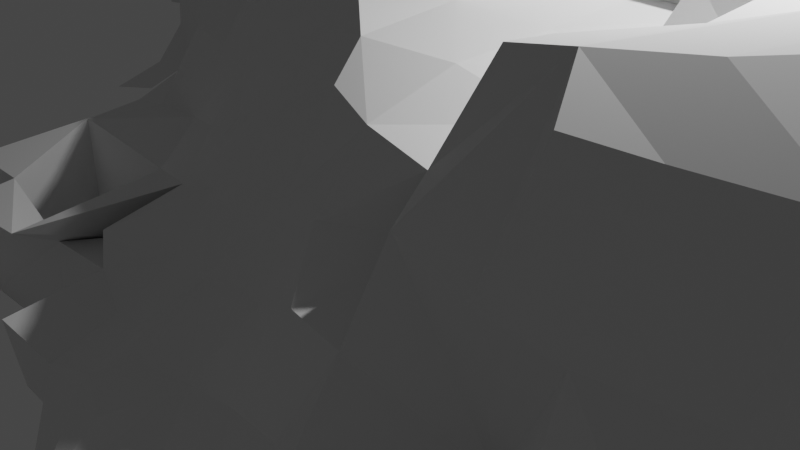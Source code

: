 # Source: sliced_small_OC_cleaned.blend  (saved by Blender 3.0.42; exported with 4.5.12 LTS)
import bpy
from mathutils import Matrix  # noqa: F401  (used for matrix-valued properties, if any)

bpy.ops.wm.read_factory_settings(use_empty=True)
scene = bpy.context.scene
scene.name = 'Scene'

# ---- collections
col_collection = bpy.data.collections.new('Collection'); scene.collection.children.link(col_collection)

# ---- world
world_world = bpy.data.worlds.new('World'); scene.world = world_world
world_world.use_nodes = True; world_world.node_tree.nodes.clear()
_N = world_world.node_tree.nodes; _L = world_world.node_tree.links
n0 = _N.new('ShaderNodeOutputWorld'); n0.name = 'World Output'; n0.location = (300, 300)
n1 = _N.new('ShaderNodeBackground'); n1.name = 'Background'; n1.location = (10, 300)
n1.inputs[0].default_value = (0.05088, 0.05088, 0.05088, 1.0)
_L.new(n1.outputs[0], n0.inputs[0])
n0.is_active_output = True
world_world.color = (0.05088, 0.05088, 0.05088)
world_world.use_sun_shadow = False
world_world.sun_shadow_jitter_overblur = 0.0

# ---- cameras
cam_camera = bpy.data.cameras.new('Camera')
cam_camera.clip_end = 100.0
cam_camera.ortho_scale = 7.314

# ---- lights
light_light = bpy.data.lights.new('Light', 'POINT')
light_light.transmission_factor = 0.0
light_light.energy = 1000.0
light_light.shadow_soft_size = 0.1
light_light.shadow_maximum_resolution = 0.006
light_light.use_absolute_resolution = True

# ---- meshes
me_sliced_small_oc_maxcleaned = bpy.data.meshes.new('sliced_small_OC_maxcleaned')
me_sliced_small_oc_maxcleaned.from_pydata([(0.8267, -0.04088, -1.747), (-0.193, -1.129, -1.794), (-0.2017, -0.0512, -1.7), (6.949, -5.36, -1.94), (6.726, -6.301, -1.888), (5.906, -6.408, -1.971), (4.77, -4.447, 0.57), (3.887, -5.272, -0.1378), (4.824, -5.449, 0.2306), (-4.255, -0.07943, 0.101), (-5.003, -1.106, -0.1667), (-4.495, -0.9835, 0.09102), (6.932, -2.165, -1.927), (7.962, -2.157, -1.945), (7.954, -3.244, -1.95), (-3.279, 5.321, -1.315), (-4.341, 5.311, -1.024), (-3.48, 6.383, -1.101), (5.032, 2.362, -0.6428), (4.317, 2.551, -0.3985), (4.823, 1.932, 0.05731), (4.881, -2.171, -1.897), (4.877, -3.234, -1.901), (3.868, -2.196, -1.877), (8.223, 0.22, 2.484), (7.931, -0.3621, 3.214), (8.681, -0.5416, 3.118), (-1.365, 1.011, 2.311), (-1.17, 2.082, 2.22), (-2.338, 2.107, 2.237), (5.777, 1.062, 0.1387), (4.876, 0.9488, 1.203), (5.726, 0.8562, 1.02), (8.976, -0.1329, 2.263), (6.945, 0.8119, 2.378), (7.866, 0.6573, 2.144), (6.761, -0.008525, 3.121), (3.942, 3.105, -0.5855), (2.873, 3.308, -0.5967), (2.863, 2.985, 0.03685), (4.744, -2.337, 3.332), (5.817, -3.126, 3.133), (5.803, -2.184, 3.581), (8.826, -3.199, -0.9715), (8.756, -3.211, 0.1125), (8.457, -3.743, -0.5884), (4.804, 2.014, -1.801), (4.836, 3.165, -1.822), (4.809, 3.082, -0.5975), (6.013, -0.2586, -0.7261), (5.153, -0.09539, 0.2139), (5.88, -0.01444, -0.1424), (-3.216, 2.062, -1.001), (-4.261, 2.03, -0.7342), (-4.284, 3.03, -0.9347), (4.477, 3.792, -0.9263), (-4.449, -0.9873, -1.184), (-5.376, -2.025, -0.9093), (-5.181, -1.135, -0.6597), (4.905, -1.085, -1.86), (3.86, -1.133, -1.876), (-2.239, -2.158, -1.946), (-3.267, -2.2, -2.055), (-3.291, -1.09, -1.923), (3.939, 2.257, 0.2371), (4.499, 1.603, 0.8355), (4.856, -2.941, 2.994), (-0.1129, 3.451, 1.389), (-1.24, 3.291, 2.394), (-0.1947, 3.023, 2.324), (3.655, 3.083, -0.2092), (-2.297, -3.154, -1.703), (-2.084, -2.243, -0.5689), (-4.312, -2.498, -1.63), (-4.181, -2.142, -0.2523), (-5.066, -2.154, -0.2243), (8.997, -1.252, -1.738), (7.972, -1.052, -1.864), (7.975, -0.1495, -1.759), (0.8104, 1.028, -1.709), (0.8519, 2.103, -1.697), (1.833, 1.021, -1.755), (-3.479, 0.1455, -1.272), (-2.807, 0.5053, -1.475), (-3.199, -0.1673, -1.579), (-5.29, 2.043, 2.041), (-4.311, 1.95, 2.158), (-5.294, 3.109, 2.227), (4.196, -3.204, 0.9745), (3.835, -2.158, 1.284), (4.623, -2.184, 0.9648), (4.728, -0.9898, 3.335), (5.875, 0.02852, 3.058), (4.965, -0.331, 3.088), (-6.16, -2.21, -0.9345), (-5.199, -2.351, -1.776), (-5.911, -2.947, -1.732), (5.202, 1.095, 0.4491), (5.674, -1.156, 3.582), (-4.083, -1.281, -1.713), (8.016, -2.315, 4.041), (8.248, -3.281, 4.031), (9.089, -2.284, 4.083), (3.754, -6.462, -1.769), (2.799, -6.156, -1.697), (2.85, -5.414, -1.824), (7.049, -0.02427, -0.6151), (6.877, -0.182, -0.323), (5.978, -5.331, 1.176), (5.928, -4.356, 1.393), (4.971, -4.194, 1.177), (-7.381, 1.042, -0.7298), (-6.871, 1.5, -0.3108), (-7.252, 1.974, -0.5305), (6.682, -6.204, 0.2976), (6.782, -6.401, -0.9178), (7.272, -5.631, -0.8997), (6.901, -1.272, 3.718), (6.869, -2.131, 3.824), (9.064, -2.054, -1.851), (9.073, -1.131, -1.28), (9.337, -2.158, -0.986), (-1.239, 4.164, -0.8377), (-1.223, 4.33, 0.1583), (-0.202, 3.945, 0.1731), (4.873, -6.413, -1.951), (5.857, -7.423, -1.936), (1.847, 3.219, 0.1686), (1.761, 2.832, 1.134), (-2.305, 3.105, -1.498), (-2.169, 4.081, -0.9503), (-1.986, 3.324, -1.233), (-3.416, -4.068, -1.714), (-3.557, -3.402, -2.577), (-3.252, -3.225, -1.818), (-1.219, -1.108, -1.875), (-1.232, -0.07242, -1.657), (8.058, -1.269, 3.753), (6.973, -1.139, -1.936), (7.981, -1.725, 3.928), (3.855, 2.067, -1.831), (5.888, -3.208, -1.931), (4.821, -7.476, -1.835), (-7.952, 2.544, 1.311), (-7.382, 2.299, 1.222), (-7.895, 2.558, 1.848), (9.147, -1.096, 3.5), (-0.3281, -3.383, -0.4738), (0.3894, -3.688, -0.3955), (0.8879, -3.124, -0.09291), (5.829, 0.8575, 2.173), (5.493, 0.3175, 2.735), (1.821, 4.159, -1.7), (2.808, 4.146, -1.837), (1.79, 3.105, -1.709), (6.865, -3.237, 3.683), (4.751, -2.189, 0.1024), (4.926, -3.122, 0.1987), (3.531, 0.2942, 2.95), (2.961, 0.2094, 2.968), (3.898, 0.01137, 2.013), (0.8243, -2.166, -1.807), (1.845, -1.142, -1.849), (1.76, -2.174, -1.822), (-4.362, -4.056, -2.589), (-3.636, -3.871, -2.574), (-4.147, -3.496, -2.586), (3.614, 1.064, 2.118), (4.665, 0.7704, 2.012), (9.832, -1.299, 2.372), (9.533, -0.5769, 2.066), (-1.221, 4.88, -0.8465), (-1.712, 4.718, -0.3517), (-4.238, -4.179, -1.83), (8.427, -3.71, 0.3094), (8.017, -4.262, 1.315), (8.021, -4.364, 0.1081), (-1.101, -0.8765, 1.103), (-0.2684, -1.291, 1.334), (-0.06259, -0.8712, 2.16), (-4.394, 6.353, 0.8984), (-5.321, 5.955, 1.225), (-4.268, 5.15, 1.21), (-0.2228, 2.016, -1.597), (6.964, -3.24, -1.947), (7.913, -4.213, -1.912), (-5.258, 1.205, 1.314), (-5.508, 1.55, 1.777), (2.813, 3.166, -1.842), (3.828, 3.978, -1.791), (-5.302, 3.136, -0.6493), (-5.631, 3.448, -0.3502), (-5.6, 4.325, -0.1455), (0.9329, 3.484, 0.3244), (0.8336, 3.147, 1.281), (3.786, -2.225, 3.142), (2.993, -1.943, 2.931), (2.572, -2.161, 2.004), (-1.327, 2.873, -1.52), (-1.187, 2.094, -1.559), (-2.087, 2.26, -1.495), (2.854, 1.017, -1.797), (1.823, 2.069, -1.799), (4.71, 0.1217, 2.039), (-3.36, 0.9846, -1.137), (-2.275, 2.003, -1.195), (-2.137, 0.8863, -1.328), (-6.376, 1.833, 1.32), (-6.042, 1.529, -0.1176), (5.888, 0.9975, -1.883), (4.859, 0.9828, -1.98), (6.032, 1.973, -1.786), (6.0, 1.949, -0.9028), (5.757, 1.687, -0.1418), (-0.05577, 3.161, 0.04396), (4.257, -0.3725, 0.3265), (4.928, -1.134, 0.1409), (-6.434, 1.054, -0.5174), (8.767, -0.1776, -1.749), (-0.6149, -1.587, 0.5992), (-0.2185, -2.201, 0.06398), (6.882, -5.382, 1.312), (7.525, -5.037, 1.169), (7.528, -4.944, 2.257), (4.875, -8.397, -0.9785), (4.932, -7.723, -0.6104), (4.045, -8.176, -0.6409), (4.195, -0.01941, 1.664), (1.092, -5.3, -1.693), (1.262, -5.954, -1.545), (1.041, -6.203, -1.005), (-4.165, 6.249, -0.9535), (-5.157, 5.201, -0.6885), (-4.938, 5.874, -0.4269), (5.549, -8.224, -0.8589), (5.574, -8.264, -1.873), (-5.273, -3.2, -2.032), (-2.247, -1.092, -1.966), (3.815, 3.92, -0.7587), (4.235, 3.781, -0.3323), (-1.282, -2.173, -1.856), (5.91, -5.363, -1.954), (-3.028, -1.305, -0.8818), (-3.069, -2.733, -0.3512), (-3.347, -2.101, -0.771), (-3.464, 4.132, -1.354), (-2.375, 4.855, -0.7854), (6.194, 1.184, -0.6378), (-4.307, 6.449, 0.1559), (0.933, 3.057, -1.541), (0.5527, 2.433, -1.214), (0.788, -3.183, -1.812), (0.8104, -4.335, -1.783), (-0.05766, -3.969, -1.687), (-0.1932, 1.003, -1.643), (-0.1371, -3.213, -1.809), (6.992, -0.02214, -1.899), (3.854, -5.344, -1.921), (4.854, -5.329, -1.932), (-1.45, -2.474, -0.7152), (2.873, -2.177, -1.856), (5.908, -6.321, 0.1198), (-4.287, 4.188, -1.085), (5.831, -7.449, -0.6608), (5.421, -6.828, -0.4237), (5.328, -6.815, -0.4203), (0.8534, 4.127, -1.012), (0.6408, 3.77, -0.07618), (-8.259, 3.055, 1.22), (-8.154, 3.127, 0.4406), (-7.915, 2.439, 0.2263), (-4.93, -3.872, -2.159), (5.111, -8.419, -1.686), (-2.371, 4.852, 0.08504), (6.46, -6.98, -1.798), (3.904, 0.9957, -1.825), (2.853, -0.0558, -1.816), (2.865, 1.095, 2.465), (2.745, 1.722, 2.125), (1.804, 1.991, 2.339), (2.924, -3.258, 1.234), (2.983, -2.881, 1.96), (1.81, -4.325, -1.902), (-0.1872, 1.351, 4.133), (-1.204, 1.039, 3.259), (-0.3446, 0.8657, 3.428), (8.759, -3.149, -1.884), (-0.6242, -2.66, -0.3944), (8.315, 0.3981, 0.7882), (7.935, -0.1815, 0.08167), (8.042, 0.7923, 1.226), (-5.159, 4.208, -0.7263), (1.82, -5.265, -1.786), (6.958, -4.286, -1.948), (5.995, -7.261, -0.1161), (4.861, -7.45, -0.2124), (8.491, -3.796, -1.819), (9.696, -0.4496, 1.147), (1.833, -0.04478, -1.787), (2.91, -4.35, -1.809), (9.669, -0.2337, -0.09974), (8.922, -0.08388, -0.05889), (3.953, -7.338, -1.742), (-5.332, 2.069, -0.2797), (-5.299, 2.042, -0.5548), (5.301, 0.6209, -0.4351), (1.823, 1.138, 2.432), (1.867, 1.069, 3.343), (-3.754, 5.796, 0.7023), (-3.293, 4.946, 1.139), (-3.115, 5.319, 0.214), (5.018, -0.02351, 1.372), (-1.418, -0.4235, 1.534), (-1.198, -0.04813, 2.317), (5.905, -4.29, -1.941), (4.909, -4.294, -1.914), (-0.006073, -3.056, -0.3247), (7.615, -5.081, -1.854), (-4.28, -2.813, -0.5792), (4.743, -0.09799, -1.762), (0.6077, -4.435, -0.7239), (1.085, -4.08, -0.3439), (0.7574, 1.984, 3.312), (0.9068, 1.244, 3.487), (-1.053, 0.9742, -1.555), (-1.513, 1.756, -1.232), (4.043, -2.155, 0.08315), (3.956, -1.226, 1.528), (1.936, -6.148, -1.691), (-2.857, 3.391, -1.484), (-3.33, 3.067, -1.315), (8.478, -3.775, -1.314), (-0.1569, 0.1995, 3.017), (0.85, -0.2845, 3.033), (6.981, 0.8636, -1.739), (5.909, -2.173, -1.92), (6.919, 1.867, 0.09728), (6.759, 2.243, -1.063), (-0.2521, -0.2949, 2.638), (0.8301, -0.111, 2.435), (-1.48, 1.165, -1.105), (-2.421, -1.414, -0.5764), (-2.246, -1.104, -0.006284), (-4.266, 0.8606, 1.393), (-3.243, 0.2362, 1.041), (-3.486, 0.7351, 1.478), (-5.439, 5.204, -0.0009633), (9.777, -1.307, 3.313), (9.53, -1.646, 4.017), (5.896, -1.117, -1.921), (5.993, -0.03616, -1.883), (-2.365, -2.045, -0.2867), (-1.319, -1.329, 0.3128), (3.096, 2.466, 0.5289), (2.878, 2.141, 1.287), (-5.256, 5.312, 1.37), (4.975, -6.372, -0.09543), (-1.304, 2.028, 4.192), (-0.8136, 1.465, 4.159), (-0.256, 1.85, 4.063), (4.132, -2.832, 2.919), (8.993, 0.1242, 1.242), (3.094, -3.768, 0.8329), (4.064, -3.913, 0.9194), (4.774, -0.02708, -0.9137), (-0.1781, -2.191, -1.858), (3.856, -4.35, -1.9), (-3.275, 4.183, 2.059), (-3.821, 4.687, 1.772), (-4.258, 4.253, 2.13), (3.896, -3.217, -1.872), (3.868, 3.11, -1.834), (-1.167, -3.199, -1.721), (-2.318, -0.2694, -1.601), (3.939, -3.209, 1.996), (-7.398, 2.492, 1.848), (-7.361, 3.099, 1.971), (-8.317, 3.074, 1.893), (7.513, -4.895, 3.069), (7.925, -4.311, 2.37), (7.687, 0.8439, -1.094), (6.904, 0.9941, -0.9987), (1.871, -3.215, -1.864), (-5.274, 1.005, -0.5807), (9.745, -0.4097, -1.033), (10.01, -1.174, 0.09146), (9.951, -1.029, -0.98), (2.815, -3.225, -1.852), (4.567, 3.821, -1.762), (2.914, -5.682, -0.8359), (3.611, -6.483, -0.7265), (3.748, -5.569, -0.4841), (-0.1895, 3.042, -0.8911), (-1.251, 3.295, -0.9535), (7.855, -0.1317, -0.9451), (9.057, -0.1603, -0.954), (3.037, -6.57, -0.812), (2.923, -6.185, -0.305), (-6.957, 2.949, -0.4565), (-0.6248, 2.635, -1.497), (-4.462, 0.726, 0.3629), (-1.134, -2.033, -0.2157), (9.462, -0.6409, 2.645), (0.9232, 4.317, -1.593), (2.843, -1.12, -1.864), (3.944, -0.02147, -1.782), (4.859, -1.044, 1.198), (2.126, 3.881, -0.8993), (0.7091, 3.141, -1.237), (2.852, 2.058, -1.85), (8.364, -3.617, 2.439), (8.322, -3.57, 3.426), (-1.311, 2.148, 3.472), (-7.167, 5.025, 1.103), (-7.125, 6.021, 0.8198), (-7.333, 6.025, 0.5913), (9.594, -1.802, 1.166), (9.902, -1.293, 1.209), (0.769, -5.364, -0.8798), (1.487, -5.677, -0.4259), (1.906, -5.302, -0.3469), (-1.224, 0.3201, 2.989), (-0.1507, -4.058, -0.9455), (-1.296, -3.299, -0.8717), (0.8308, -1.137, -1.803), (-7.58, 4.21, 1.125), (-7.406, 4.164, 2.163), (-7.384, 4.929, 2.192), (3.772, 1.802, 1.084), (3.481, 1.555, 1.863), (0.8292, -2.027, 1.175), (0.09562, -1.781, 0.9586), (7.71, 0.9771, 0.09446), (-5.006, 0.03894, -0.05622), (6.842, -4.285, 3.148), (7.923, -4.22, 3.311), (-4.206, -2.802, -0.3509), (6.304, -5.001, 1.801), (1.706, -2.451, 1.426), (0.6646, -2.403, 0.3831), (8.401, -3.66, 1.319), (9.614, -1.861, 0.08323), (4.148, -7.429, -0.3262), (4.108, -8.235, -0.2943), (4.744, -8.27, -0.09791), (6.911, -5.273, 2.04), (-7.412, 3.139, 0.06311), (-7.188, 4.161, 0.2986), (-6.187, 4.15, 0.0224), (6.706, 1.656, 1.026), (5.216, -4.983, 0.8305), (2.457, 2.658, 0.8152), (-3.218, 3.085, 2.258), (-4.293, 3.11, 2.211), (-3.475, 6.344, 0.06177), (-1.255, 2.907, 3.421), (-2.111, 1.952, 3.45), (3.782, -7.49, -0.9234), (1.294, -5.009, -0.3758), (4.017, -6.397, -0.3272), (2.823, -1.156, 2.128), (-3.029, 4.203, -1.493), (-2.627, 3.877, -1.495), (-2.135, -3.351, -0.7366), (-0.007849, 2.428, -1.118), (-7.385, 5.264, 0.4699), (1.795, -6.505, -0.8816), (-1.681, 0.2746, -1.408), (-6.012, -2.842, -1.058), (-6.196, 3.074, -0.5499), (-6.51, 3.398, -0.1658), (0.4421, 1.635, 4.054), (7.026, -5.664, 0.3309), (4.019, 1.115, 1.573), (2.131, -6.027, -0.3608), (7.655, 2.183, -0.9527), (7.549, 1.628, -0.2326), (-0.1567, 4.288, -0.9294), (-3.791, -0.5769, -1.464), (-4.274, -0.0769, -0.9478), (9.527, -1.708, 3.374), (-4.261, 1.098, -0.6972), (-1.541, 3.759, 1.918), (-2.237, 3.893, 2.048), (7.06, 1.361, 1.516), (2.863, -5.326, -0.2693), (2.844, -4.345, 0.2309), (-3.959, 0.3417, 1.081), (-5.102, 5.961, 0.2046), (-5.293, 4.165, 2.212), (8.115, -4.313, -0.9489), (-5.754, 5.8, 1.821), (-5.338, 5.149, 2.029), (-3.204, 2.001, 2.362), (-2.162, 1.087, 2.303), (6.442, -6.954, -1.132), (1.351, -2.697, 0.6901), (-1.245, 4.008, 1.246), (1.434, 1.696, 3.122), (3.925, -1.185, 3.094), (3.716, -0.9911, 1.993), (7.82, -1.096, -0.6255), (6.782, -5.981, 0.9539), (6.266, -6.026, 0.8353), (2.748, 0.9042, 3.054), (9.236, -2.249, 2.431), (9.559, -1.751, 2.323), (9.191, -2.231, 3.42), (-7.337, 2.214, 0.03912), (-1.944, 4.602, 0.3268), (-1.807, -0.6341, 0.76), (-2.238, -0.1546, 1.23), (6.8, 2.368, -1.683), (3.796, -4.395, 0.4038), (-4.867, -3.965, -2.568), (8.67, -3.046, 3.437), (8.723, -3.059, 2.374), (6.062, -4.374, 1.895), (-4.241, 1.249, 1.972), (-5.009, 1.436, 1.861), (-2.585, 4.772, 0.903), (-2.219, 4.373, 1.313), (1.76, -1.973, 2.046), (5.78, -5.717, 0.5299), (-0.3053, 2.74, 3.185), (-5.052, -0.127, -0.5358), (-5.478, -3.069, -0.6757), (-6.41, 5.456, 1.268), (9.628, -1.81, -1.144), (4.066, -1.155, 0.1224), (7.611, -5.101, -0.9302), (-2.195, 3.087, 2.446), (-2.107, 2.942, 3.298), (-0.09029, 2.308, 3.651), (-6.046, 5.183, 0.3221), (5.505, -8.169, -0.118), (1.783, -3.327, 0.2527), (-7.698, 3.355, 1.269), (7.585, -5.047, 0.133), (2.742, -0.1632, 2.281), (4.718, -0.9132, -0.4204), (9.315, -2.329, 0.162), (-2.162, 0.2579, 1.994), (-3.05, -0.8833, -0.1541), (-3.281, 1.105, 2.076), (-2.812, 0.4497, 1.857), (-3.095, 4.558, 1.589), (0.6474, 2.757, 2.116), (-3.278, -0.2316, 0.2472), (2.711, -3.621, 0.6006), (2.007, -2.922, 1.005), (1.857, -1.166, 2.346), (-6.332, 3.079, 2.14), (-6.295, 4.149, 2.204), (-6.216, 2.238, 1.949), (-2.535, -0.4499, 0.3815), (-6.28, 5.237, 2.063), (0.3676, 2.613, 2.971), (-0.8653, 3.59, 1.675), (1.933, -4.263, -0.1326), (-4.535, 4.755, 1.899), (8.671, -2.982, 4.076), (8.737, -3.14, 1.237), (9.273, -2.304, 1.171), (3.493, 0.7231, 2.975), (0.5856, -1.57, 1.705), (1.894, -0.1101, 2.401), (0.9268, 1.185, 2.411), (0.9404, 2.151, 2.509), (0.8629, -1.232, 2.352), (-5.88, 1.491, 1.197), (3.063, -1.548, 2.916), (6.295, 1.609, 0.9697), (-0.4207, 3.742, 0.9806), (4.775, -3.429, 2.085), (6.337, -3.763, 2.935), (0.7636, 1.077, 4.084), (7.341, -5.012, 2.992), (2.006, 2.397, 1.542), (6.526, -4.633, 2.265), (-5.848, 5.793, 1.694), (-5.945, 5.808, 1.961), (2.969, -2.147, 1.561), (1.104, -1.724, 2.117), (-0.742, -0.6147, 1.83), (5.687, -3.578, 2.311), (0.2178, 1.634, 2.64), (0.2776, 1.506, 2.749)], [], [(0, 1, 2), (3, 4, 5), (6, 7, 8), (9, 10, 11), (12, 13, 14), (15, 16, 17), (18, 19, 20), (21, 22, 23), (24, 25, 26), (27, 28, 29), (30, 31, 32), (33, 24, 26), (34, 24, 35), (25, 24, 36), (37, 38, 39), (40, 41, 42), (43, 44, 45), (46, 47, 48), (49, 50, 51), (52, 53, 54), (48, 55, 37), (56, 57, 58), (59, 21, 60), (24, 34, 36), (61, 62, 63), (20, 64, 65), (66, 41, 40), (67, 68, 69), (70, 39, 64), (61, 71, 72), (73, 74, 75), (76, 77, 78), (79, 80, 81), (82, 83, 84), (85, 86, 87), (88, 89, 90), (91, 92, 93), (94, 95, 96), (97, 20, 31), (91, 40, 98), (98, 40, 42), (62, 73, 99), (100, 101, 102), (103, 104, 105), (106, 49, 107), (108, 109, 110), (91, 98, 92), (111, 112, 113), (114, 115, 116), (117, 98, 42), (118, 117, 42), (119, 120, 121), (92, 98, 36), (122, 123, 124), (125, 5, 126), (39, 127, 128), (98, 117, 36), (129, 130, 131), (132, 133, 134), (2, 135, 136), (36, 117, 137), (138, 77, 12), (25, 36, 137), (118, 100, 139), (46, 140, 47), (26, 25, 137), (21, 141, 22), (125, 126, 142), (143, 144, 145), (146, 26, 137), (147, 148, 149), (92, 150, 151), (117, 118, 139), (137, 117, 139), (95, 94, 57), (152, 153, 154), (100, 155, 101), (156, 157, 88), (146, 137, 139), (158, 159, 160), (161, 162, 163), (164, 133, 165), (56, 11, 73), (166, 133, 164), (167, 160, 168), (166, 73, 133), (33, 169, 170), (171, 172, 123), (132, 164, 165), (18, 48, 37), (132, 173, 164), (174, 175, 176), (177, 178, 179), (180, 181, 182), (183, 80, 79), (184, 14, 185), (132, 165, 133), (186, 85, 187), (0, 79, 81), (166, 164, 73), (188, 153, 189), (190, 191, 192), (127, 193, 194), (195, 196, 197), (134, 133, 73), (198, 199, 200), (201, 81, 202), (150, 203, 151), (204, 205, 206), (207, 144, 208), (209, 210, 211), (212, 20, 213), (214, 124, 67), (63, 62, 99), (215, 216, 50), (217, 113, 208), (218, 76, 78), (178, 219, 220), (221, 222, 223), (224, 225, 226), (227, 167, 160), (228, 229, 230), (231, 232, 233), (234, 235, 126), (173, 134, 73), (73, 236, 95), (237, 61, 63), (55, 238, 239), (237, 240, 61), (241, 3, 5), (242, 243, 244), (245, 15, 246), (212, 247, 211), (231, 233, 248), (249, 80, 250), (237, 135, 240), (251, 252, 253), (254, 2, 136), (251, 253, 255), (78, 77, 256), (103, 257, 258), (61, 72, 259), (23, 260, 60), (114, 261, 115), (173, 132, 134), (15, 245, 262), (263, 264, 265), (266, 267, 193), (205, 131, 129), (125, 103, 258), (268, 269, 270), (173, 73, 236), (16, 231, 17), (173, 236, 271), (126, 235, 142), (235, 272, 142), (171, 246, 273), (4, 274, 126), (201, 275, 276), (277, 278, 279), (280, 281, 197), (5, 4, 126), (252, 282, 228), (283, 284, 285), (14, 286, 185), (259, 287, 220), (288, 289, 290), (232, 291, 192), (282, 292, 228), (184, 185, 293), (263, 294, 295), (286, 296, 185), (169, 297, 170), (298, 81, 201), (292, 299, 105), (103, 125, 142), (200, 131, 129), (300, 301, 297), (302, 103, 142), (303, 304, 208), (305, 30, 97), (306, 307, 277), (125, 241, 5), (241, 125, 258), (308, 309, 310), (16, 262, 232), (130, 245, 246), (215, 311, 227), (312, 177, 313), (314, 241, 258), (183, 79, 254), (315, 314, 258), (3, 241, 293), (316, 220, 147), (311, 31, 227), (241, 314, 293), (185, 317, 3), (73, 244, 318), (185, 3, 293), (210, 209, 319), (149, 320, 321), (307, 322, 323), (315, 141, 314), (199, 324, 325), (326, 327, 89), (228, 328, 229), (22, 141, 315), (314, 184, 293), (329, 330, 245), (141, 184, 314), (296, 43, 331), (285, 332, 333), (232, 262, 291), (184, 141, 12), (209, 247, 334), (141, 335, 12), (336, 337, 213), (332, 338, 339), (340, 324, 136), (111, 217, 112), (199, 183, 254), (184, 12, 14), (341, 72, 342), (129, 198, 200), (343, 344, 345), (233, 232, 346), (347, 146, 348), (119, 286, 14), (13, 119, 14), (88, 157, 326), (335, 138, 12), (138, 335, 349), (350, 256, 138), (350, 138, 349), (153, 188, 154), (351, 352, 342), (256, 209, 334), (353, 39, 354), (181, 355, 182), (356, 295, 294), (350, 209, 256), (357, 358, 359), (77, 13, 12), (256, 77, 138), (360, 66, 195), (33, 297, 361), (291, 54, 190), (362, 363, 88), (76, 119, 13), (77, 76, 13), (49, 247, 364), (365, 135, 1), (135, 365, 240), (366, 315, 258), (257, 366, 258), (304, 303, 190), (366, 22, 315), (301, 289, 288), (367, 368, 369), (22, 366, 370), (140, 188, 371), (22, 370, 23), (21, 335, 141), (335, 21, 349), (364, 97, 50), (21, 59, 349), (93, 203, 160), (365, 372, 240), (373, 63, 84), (66, 360, 374), (372, 365, 255), (292, 282, 299), (375, 376, 377), (366, 257, 105), (378, 223, 379), (380, 381, 337), (299, 366, 105), (382, 282, 251), (135, 237, 373), (304, 53, 383), (282, 252, 251), (257, 103, 105), (384, 385, 386), (282, 387, 299), (282, 382, 387), (244, 72, 341), (47, 388, 55), (389, 390, 391), (122, 392, 393), (394, 106, 381), (366, 299, 370), (218, 78, 395), (390, 396, 397), (299, 387, 370), (113, 398, 208), (183, 199, 399), (9, 343, 400), (89, 327, 90), (72, 401, 351), (222, 175, 223), (33, 402, 169), (370, 260, 23), (152, 403, 266), (387, 260, 370), (260, 404, 60), (60, 276, 405), (90, 327, 406), (60, 404, 276), (407, 154, 408), (409, 188, 140), (21, 23, 60), (39, 407, 127), (46, 210, 275), (46, 275, 140), (379, 410, 411), (357, 359, 412), (140, 371, 47), (245, 330, 262), (413, 414, 415), (326, 89, 88), (47, 371, 388), (371, 189, 388), (408, 193, 127), (416, 417, 169), (365, 161, 255), (161, 251, 255), (418, 419, 420), (382, 251, 163), (251, 161, 163), (27, 421, 284), (387, 382, 260), (61, 72, 62), (422, 423, 255), (260, 382, 163), (408, 249, 250), (104, 390, 396), (161, 365, 424), (287, 259, 147), (76, 77, 120), (425, 426, 427), (365, 1, 424), (162, 161, 424), (104, 103, 390), (79, 0, 2), (428, 354, 429), (404, 260, 163), (120, 395, 386), (162, 404, 163), (430, 431, 220), (404, 298, 276), (289, 432, 290), (76, 77, 218), (404, 162, 298), (409, 201, 202), (275, 409, 140), (188, 409, 154), (73, 244, 242), (193, 214, 67), (409, 275, 201), (208, 433, 400), (434, 378, 435), (154, 409, 202), (340, 205, 325), (73, 318, 436), (59, 60, 319), (60, 405, 319), (212, 381, 247), (59, 350, 349), (128, 127, 194), (350, 59, 319), (210, 46, 211), (109, 108, 437), (199, 198, 399), (371, 188, 189), (61, 240, 372), (438, 430, 439), (71, 61, 372), (237, 63, 373), (354, 278, 429), (135, 373, 136), (175, 440, 379), (292, 328, 228), (162, 424, 298), (441, 385, 416), (424, 0, 298), (298, 201, 276), (27, 284, 412), (205, 52, 131), (276, 275, 405), (320, 148, 147), (402, 146, 169), (80, 249, 202), (442, 443, 444), (1, 135, 2), (221, 445, 437), (446, 447, 448), (256, 381, 106), (424, 1, 0), (74, 436, 243), (340, 206, 325), (120, 76, 395), (249, 152, 154), (226, 224, 444), (336, 213, 449), (81, 80, 202), (108, 450, 8), (0, 81, 298), (391, 390, 7), (39, 353, 64), (46, 212, 211), (408, 266, 193), (167, 428, 429), (324, 199, 254), (407, 266, 408), (451, 128, 354), (194, 67, 69), (452, 369, 453), (249, 154, 202), (254, 79, 2), (310, 17, 454), (455, 456, 412), (360, 195, 374), (324, 254, 136), (54, 304, 190), (457, 103, 302), (321, 458, 420), (275, 210, 405), (130, 171, 122), (148, 320, 149), (51, 50, 30), (418, 228, 230), (459, 356, 8), (209, 350, 319), (95, 236, 96), (196, 460, 197), (84, 63, 99), (206, 373, 84), (461, 462, 129), (461, 129, 329), (72, 259, 401), (72, 71, 463), (183, 392, 464), (218, 77, 78), (265, 264, 356), (4, 3, 115), (394, 395, 120), (425, 465, 447), (152, 249, 403), (405, 210, 319), (466, 418, 230), (373, 206, 467), (324, 340, 325), (468, 94, 96), (100, 146, 139), (469, 398, 470), (283, 471, 359), (221, 114, 472), (227, 31, 473), (466, 474, 420), (72, 463, 423), (46, 48, 18), (465, 413, 415), (252, 228, 320), (380, 475, 476), (73, 95, 57), (62, 72, 244), (423, 372, 255), (253, 422, 255), (393, 129, 131), (392, 122, 477), (475, 380, 337), (61, 259, 240), (73, 56, 99), (389, 397, 396), (478, 56, 479), (262, 54, 291), (56, 478, 99), (478, 84, 99), (84, 478, 479), (82, 84, 479), (152, 403, 407), (83, 82, 204), (480, 347, 348), (83, 206, 84), (206, 83, 204), (373, 467, 136), (467, 340, 136), (72, 423, 259), (457, 226, 443), (450, 110, 8), (204, 479, 481), (52, 330, 131), (205, 131, 200), (129, 131, 330), (70, 37, 39), (129, 330, 329), (205, 199, 325), (358, 283, 359), (129, 462, 130), (68, 482, 483), (199, 205, 200), (442, 457, 443), (383, 433, 208), (484, 449, 32), (205, 129, 200), (485, 7, 486), (183, 399, 392), (435, 379, 411), (344, 487, 9), (248, 488, 180), (399, 198, 392), (156, 88, 90), (392, 198, 393), (461, 329, 245), (462, 461, 130), (87, 369, 489), (204, 82, 479), (461, 245, 130), (49, 364, 50), (462, 245, 130), (20, 65, 31), (407, 249, 408), (317, 185, 490), (181, 491, 492), (461, 462, 245), (50, 216, 406), (198, 129, 393), (292, 466, 328), (390, 103, 457), (272, 225, 142), (272, 224, 225), (493, 494, 29), (218, 394, 395), (259, 423, 147), (115, 263, 495), (457, 142, 225), (248, 233, 488), (457, 302, 142), (328, 466, 230), (229, 328, 230), (228, 418, 320), (496, 438, 439), (253, 252, 422), (68, 497, 482), (152, 266, 407), (465, 415, 414), (422, 252, 320), (80, 464, 250), (80, 183, 464), (112, 217, 208), (53, 52, 481), (322, 307, 498), (154, 249, 407), (460, 499, 500), (77, 501, 120), (114, 502, 503), (76, 218, 395), (311, 160, 203), (107, 51, 30), (236, 73, 318), (504, 277, 159), (304, 383, 208), (505, 506, 507), (218, 78, 394), (256, 106, 394), (78, 394, 395), (113, 112, 508), (209, 211, 247), (334, 247, 381), (497, 123, 509), (510, 177, 511), (512, 212, 337), (451, 39, 128), (337, 211, 512), (242, 244, 341), (6, 363, 513), (212, 211, 337), (514, 173, 271), (505, 515, 516), (467, 206, 340), (46, 18, 212), (249, 408, 266), (130, 246, 171), (242, 341, 342), (110, 109, 517), (154, 249, 408), (403, 249, 266), (518, 86, 519), (143, 268, 270), (494, 27, 29), (152, 154, 407), (466, 419, 389), (112, 208, 508), (102, 515, 507), (78, 501, 77), (520, 521, 273), (74, 73, 436), (522, 438, 197), (119, 76, 120), (523, 356, 261), (73, 11, 74), (54, 53, 304), (286, 119, 43), (259, 72, 240), (71, 372, 423), (71, 423, 463), (199, 340, 325), (292, 419, 466), (385, 297, 417), (259, 463, 423), (292, 389, 419), (27, 313, 421), (389, 105, 396), (396, 105, 104), (309, 520, 310), (28, 27, 412), (30, 97, 31), (380, 394, 381), (69, 68, 524), (389, 292, 105), (78, 394, 501), (280, 362, 88), (309, 180, 182), (78, 256, 394), (496, 439, 149), (212, 512, 211), (497, 521, 483), (403, 266, 407), (316, 147, 149), (479, 525, 383), (346, 232, 192), (501, 394, 120), (50, 364, 216), (155, 411, 101), (37, 38, 70), (236, 318, 526), (274, 4, 495), (62, 244, 73), (61, 240, 72), (256, 334, 381), (284, 421, 332), (281, 195, 197), (527, 355, 346), (16, 15, 262), (156, 326, 157), (121, 528, 386), (308, 454, 180), (389, 396, 466), (529, 227, 327), (303, 191, 190), (72, 463, 259), (106, 381, 49), (420, 485, 486), (204, 52, 205), (530, 317, 490), (384, 386, 395), (57, 56, 73), (330, 52, 54), (212, 337, 381), (186, 208, 400), (392, 266, 408), (75, 74, 11), (392, 477, 266), (296, 286, 43), (381, 247, 49), (262, 330, 54), (130, 122, 393), (130, 393, 131), (531, 29, 532), (224, 457, 225), (457, 224, 226), (206, 205, 325), (52, 204, 481), (389, 396, 390), (482, 497, 483), (464, 408, 250), (111, 113, 217), (220, 219, 352), (392, 408, 464), (33, 146, 402), (479, 383, 481), (533, 322, 524), (459, 390, 442), (31, 168, 150), (206, 205, 340), (534, 527, 346), (73, 526, 318), (114, 523, 261), (74, 243, 244), (56, 73, 242), (224, 234, 535), (479, 56, 58), (496, 149, 536), (234, 272, 235), (479, 58, 525), (94, 468, 526), (144, 537, 446), (407, 38, 238), (57, 94, 526), (177, 510, 342), (423, 422, 147), (37, 55, 238), (164, 173, 514), (120, 528, 121), (120, 386, 528), (472, 530, 538), (448, 534, 346), (73, 57, 526), (160, 539, 500), (364, 247, 305), (364, 50, 540), (396, 397, 474), (311, 227, 203), (236, 468, 96), (468, 236, 526), (243, 436, 318), (383, 53, 481), (418, 466, 419), (268, 537, 446), (121, 441, 541), (398, 469, 208), (225, 263, 265), (457, 225, 226), (542, 313, 27), (422, 320, 147), (242, 244, 543), (542, 544, 545), (18, 37, 19), (37, 238, 38), (243, 318, 244), (520, 309, 546), (231, 16, 232), (307, 306, 504), (128, 194, 547), (318, 436, 74), (236, 73, 271), (503, 221, 108), (73, 318, 74), (511, 344, 548), (490, 43, 45), (486, 549, 536), (220, 287, 147), (465, 425, 413), (401, 259, 220), (10, 57, 75), (58, 57, 10), (264, 263, 295), (550, 438, 536), (363, 6, 110), (307, 323, 333), (113, 446, 398), (446, 113, 508), (153, 152, 407), (551, 522, 460), (244, 243, 543), (426, 552, 553), (242, 342, 243), (72, 351, 342), (397, 485, 420), (375, 554, 552), (398, 446, 470), (291, 190, 192), (15, 17, 310), (233, 346, 488), (172, 171, 273), (122, 171, 123), (284, 332, 285), (477, 122, 124), (555, 548, 342), (221, 523, 472), (492, 556, 489), (390, 457, 442), (457, 225, 442), (457, 225, 295), (225, 263, 295), (557, 69, 524), (264, 356, 295), (265, 264, 261), (356, 265, 261), (356, 264, 261), (67, 497, 558), (419, 466, 420), (458, 418, 420), (320, 418, 458), (321, 320, 458), (267, 214, 193), (559, 321, 420), (466, 396, 474), (389, 485, 397), (396, 390, 459), (396, 459, 397), (390, 459, 7), (344, 343, 487), (389, 391, 485), (391, 7, 485), (182, 492, 560), (70, 38, 39), (448, 346, 192), (37, 70, 64), (484, 32, 150), (19, 37, 64), (343, 345, 518), (107, 49, 51), (381, 107, 30), (3, 317, 530), (381, 106, 107), (247, 381, 30), (395, 394, 301), (394, 289, 301), (561, 102, 101), (283, 358, 284), (363, 362, 486), (234, 263, 535), (212, 18, 20), (20, 19, 64), (401, 220, 352), (266, 477, 267), (267, 477, 124), (407, 408, 127), (38, 407, 39), (384, 395, 300), (369, 560, 489), (300, 395, 301), (220, 316, 149), (516, 562, 563), (543, 243, 342), (193, 67, 194), (358, 357, 284), (227, 473, 160), (50, 97, 31), (369, 182, 560), (191, 470, 448), (191, 448, 192), (474, 397, 420), (397, 459, 485), (459, 7, 485), (425, 447, 446), (7, 459, 8), (73, 74, 244), (58, 10, 433), (525, 10, 433), (108, 437, 517), (58, 10, 525), (383, 525, 433), (246, 15, 273), (56, 543, 11), (469, 470, 208), (523, 114, 472), (191, 303, 470), (273, 15, 310), (457, 226, 442), (397, 390, 459), (226, 444, 443), (356, 295, 225), (31, 473, 168), (225, 265, 356), (121, 528, 441), (465, 534, 448), (401, 352, 351), (364, 540, 216), (442, 444, 295), (43, 490, 331), (37, 239, 238), (37, 55, 239), (385, 384, 300), (123, 172, 273), (123, 273, 509), (343, 487, 345), (459, 295, 356), (307, 306, 279), (459, 442, 295), (355, 181, 346), (559, 420, 486), (559, 149, 321), (149, 559, 536), (504, 158, 564), (548, 9, 11), (178, 430, 565), (470, 303, 208), (55, 189, 238), (57, 73, 75), (216, 156, 406), (56, 242, 543), (42, 41, 155), (444, 224, 535), (336, 449, 484), (539, 277, 566), (263, 294, 535), (156, 216, 326), (567, 306, 568), (216, 529, 326), (537, 376, 426), (50, 216, 540), (364, 305, 97), (289, 394, 432), (394, 380, 432), (247, 30, 305), (337, 212, 213), (380, 476, 432), (475, 337, 336), (476, 475, 336), (145, 144, 375), (164, 271, 73), (439, 220, 149), (268, 143, 145), (514, 271, 164), (543, 548, 11), (7, 513, 486), (216, 215, 529), (548, 543, 342), (10, 75, 11), (50, 97, 30), (439, 430, 220), (221, 502, 472), (156, 90, 406), (476, 336, 432), (433, 10, 9), (470, 446, 448), (521, 367, 483), (20, 30, 213), (20, 97, 30), (487, 344, 345), (179, 178, 569), (559, 486, 536), (356, 523, 8), (447, 465, 448), (294, 444, 535), (295, 444, 294), (546, 309, 182), (356, 294, 261), (6, 513, 7), (267, 124, 214), (322, 498, 279), (433, 9, 400), (362, 280, 486), (555, 543, 342), (543, 555, 548), (189, 153, 238), (269, 446, 270), (144, 143, 270), (144, 270, 446), (186, 570, 208), (570, 207, 208), (144, 508, 208), (487, 343, 9), (555, 511, 548), (548, 344, 9), (511, 555, 342), (510, 511, 342), (177, 342, 352), (219, 177, 352), (571, 499, 460), (449, 572, 32), (219, 178, 177), (97, 31, 32), (431, 178, 220), (343, 186, 400), (531, 532, 455), (537, 425, 446), (297, 301, 361), (47, 55, 48), (465, 414, 413), (346, 181, 488), (520, 273, 310), (311, 50, 406), (497, 573, 123), (123, 573, 124), (521, 497, 509), (574, 110, 517), (273, 521, 509), (488, 181, 180), (144, 446, 508), (309, 308, 180), (434, 41, 575), (308, 310, 454), (454, 248, 180), (513, 363, 486), (438, 496, 536), (549, 362, 280), (362, 549, 486), (280, 549, 486), (549, 280, 536), (503, 108, 261), (280, 550, 536), (223, 175, 379), (523, 108, 8), (108, 523, 261), (114, 503, 261), (185, 296, 490), (221, 114, 502), (110, 6, 8), (39, 451, 354), (471, 576, 322), (428, 64, 354), (64, 353, 354), (50, 31, 311), (280, 88, 281), (30, 97, 32), (64, 428, 65), (124, 573, 67), (221, 503, 502), (269, 268, 446), (527, 465, 413), (465, 527, 534), (523, 221, 108), (385, 300, 297), (529, 327, 326), (529, 215, 227), (215, 50, 311), (495, 263, 126), (97, 311, 31), (50, 311, 97), (301, 288, 361), (572, 213, 32), (577, 434, 445), (213, 30, 32), (449, 213, 572), (354, 578, 279), (432, 336, 290), (426, 376, 552), (290, 336, 484), (511, 177, 312), (153, 407, 238), (354, 128, 578), (65, 428, 473), (31, 65, 473), (450, 108, 110), (521, 520, 546), (445, 434, 579), (195, 281, 374), (580, 527, 581), (288, 290, 361), (544, 542, 494), (573, 497, 67), (425, 537, 426), (363, 110, 88), (430, 178, 431), (108, 221, 109), (527, 181, 355), (460, 539, 566), (181, 527, 580), (550, 582, 438), (550, 280, 582), (311, 406, 227), (313, 179, 338), (327, 227, 406), (368, 546, 182), (570, 186, 207), (566, 306, 339), (207, 186, 187), (504, 564, 167), (268, 143, 377), (268, 145, 377), (440, 175, 174), (85, 207, 187), (85, 186, 519), (85, 87, 552), (207, 85, 554), (144, 375, 376), (144, 207, 375), (207, 554, 375), (344, 511, 545), (511, 542, 545), (575, 41, 517), (344, 544, 345), (176, 490, 45), (544, 344, 545), (480, 506, 169), (551, 583, 522), (177, 179, 584), (313, 177, 584), (511, 312, 542), (542, 312, 313), (186, 343, 518), (186, 518, 519), (345, 544, 518), (544, 343, 345), (343, 544, 518), (546, 368, 367), (86, 493, 452), (413, 425, 427), (527, 413, 427), (527, 427, 556), (581, 527, 556), (355, 181, 492), (181, 581, 491), (181, 580, 581), (182, 355, 492), (368, 182, 369), (521, 546, 367), (67, 558, 68), (558, 497, 68), (285, 322, 533), (306, 277, 504), (430, 438, 522), (583, 430, 522), (146, 347, 169), (281, 88, 374), (438, 582, 197), (473, 167, 168), (280, 197, 582), (108, 221, 437), (109, 108, 517), (108, 445, 437), (108, 221, 445), (109, 437, 517), (307, 504, 277), (374, 88, 574), (565, 430, 569), (430, 583, 569), (178, 565, 569), (227, 473, 167), (473, 167, 160), (279, 547, 568), (128, 547, 279), (578, 128, 279), (585, 574, 517), (473, 428, 167), (278, 354, 279), (311, 227, 160), (227, 203, 160), (547, 194, 69), (160, 277, 539), (437, 445, 517), (323, 285, 333), (376, 537, 377), (537, 268, 377), (311, 31, 203), (31, 203, 168), (376, 375, 552), (93, 92, 203), (556, 426, 553), (491, 581, 492), (86, 544, 493), (417, 297, 169), (145, 375, 377), (179, 313, 584), (581, 556, 492), (445, 579, 517), (88, 110, 574), (311, 168, 31), (311, 203, 168), (32, 31, 150), (278, 167, 429), (86, 85, 519), (278, 277, 167), (539, 460, 500), (516, 410, 562), (531, 493, 29), (533, 455, 412), (35, 24, 290), (24, 33, 361), (290, 24, 361), (34, 484, 150), (35, 290, 484), (34, 35, 484), (297, 33, 170), (554, 85, 552), (167, 277, 160), (531, 367, 452), (160, 159, 539), (483, 367, 531), (560, 492, 489), (493, 531, 452), (68, 483, 531), (583, 551, 569), (539, 551, 460), (155, 435, 411), (542, 27, 494), (518, 544, 86), (427, 426, 556), (489, 556, 553), (367, 369, 452), (551, 539, 566), (86, 452, 453), (552, 87, 553), (87, 489, 553), (369, 87, 453), (87, 86, 453), (460, 522, 197), (583, 522, 569), (44, 174, 45), (306, 567, 339), (160, 167, 539), (277, 539, 167), (522, 551, 569), (306, 279, 568), (277, 306, 566), (569, 551, 339), (493, 544, 494), (203, 168, 160), (306, 277, 279), (179, 569, 338), (567, 586, 587), (586, 567, 568), (203, 150, 168), (338, 569, 339), (313, 421, 284), (27, 313, 284), (91, 499, 195), (421, 313, 338), (332, 421, 338), (68, 531, 455), (68, 455, 524), (557, 322, 547), (567, 285, 323), (567, 587, 285), (285, 587, 533), (587, 586, 533), (561, 515, 102), (322, 533, 586), (307, 306, 323), (306, 567, 323), (498, 307, 279), (547, 322, 568), (557, 547, 69), (322, 498, 568), (100, 118, 155), (118, 42, 155), (498, 279, 568), (322, 279, 568), (29, 456, 532), (28, 412, 456), (28, 456, 29), (332, 339, 333), (322, 586, 568), (277, 504, 167), (307, 333, 306), (532, 456, 412), (306, 333, 339), (196, 571, 460), (196, 195, 571), (159, 277, 539), (564, 158, 160), (564, 160, 167), (579, 434, 517), (66, 374, 574), (585, 66, 574), (41, 66, 585), (434, 575, 517), (41, 585, 517), (499, 160, 500), (158, 160, 499), (92, 151, 203), (93, 160, 158), (34, 92, 36), (92, 34, 150), (532, 456, 455), (322, 557, 524), (158, 504, 159), (66, 40, 195), (195, 499, 571), (91, 93, 499), (93, 158, 499), (33, 26, 146), (322, 285, 323), (119, 121, 43), (498, 322, 323), (307, 498, 323), (455, 532, 412), (455, 533, 524), (41, 434, 155), (434, 435, 155), (40, 91, 195), (490, 296, 331), (359, 533, 412), (357, 359, 533), (357, 533, 412), (322, 576, 323), (471, 322, 359), (359, 322, 533), (357, 412, 284), (283, 285, 323), (283, 323, 576), (576, 471, 283), (146, 100, 102), (386, 441, 528), (222, 221, 472), (3, 530, 116), (114, 472, 502), (516, 515, 411), (411, 561, 101), (222, 472, 538), (562, 541, 563), (480, 348, 102), (121, 541, 43), (263, 261, 294), (221, 223, 445), (435, 378, 379), (480, 102, 507), (175, 538, 176), (505, 516, 563), (223, 577, 445), (378, 577, 223), (562, 440, 174), (472, 114, 116), (175, 222, 538), (440, 410, 379), (515, 505, 507), (44, 562, 174), (506, 505, 416), (4, 115, 495), (274, 495, 126), (505, 563, 416), (263, 234, 126), (146, 102, 348), (388, 189, 55), (563, 441, 416), (115, 3, 116), (224, 272, 234), (261, 263, 115), (506, 416, 169), (43, 541, 44), (410, 516, 411), (411, 515, 561), (174, 176, 45), (44, 541, 562), (416, 385, 417), (410, 440, 562), (506, 480, 507), (386, 385, 441), (530, 472, 116), (231, 248, 454), (17, 231, 454), (347, 480, 169), (538, 490, 176), (541, 441, 563), (530, 490, 538), (378, 434, 577), (566, 339, 551)])
me_sliced_small_oc_maxcleaned.use_remesh_fix_poles = True
me_sliced_small_oc_maxcleaned.use_remesh_preserve_attributes = False
me_sliced_small_oc_maxcleaned.update()

# ---- objects
ob_light = bpy.data.objects.new('Light', light_light)
ob_camera = bpy.data.objects.new('Camera', cam_camera)
ob_sliced_small_oc_maxcleaned = bpy.data.objects.new('sliced_small_OC_maxcleaned', me_sliced_small_oc_maxcleaned)

# ---- transforms, parenting, visibility, modifiers, constraints
ob_light.location = (4.076, 1.005, 5.904)
ob_light.rotation_euler = (0.6503, 0.05522, 1.866)
ob_light.lock_rotations_4d = False
ob_light.empty_display_type = 'ARROWS'
ob_light.color = (0.0, 0.0, 0.0, 0.0)
ob_light.lineart.crease_threshold = 0.0
ob_camera.location = (7.359, -6.926, 4.958)
ob_camera.rotation_euler = (1.109, 0.0, 0.8149)
ob_camera.lock_rotations_4d = False
ob_camera.empty_display_type = 'ARROWS'
ob_camera.color = (0.0, 0.0, 0.0, 0.0)
ob_camera.display_type = 'WIRE'
ob_camera.lineart.crease_threshold = 0.0
ob_sliced_small_oc_maxcleaned.location = (0.0, 0.0, 0.0)

# ---- collection membership
col_collection.objects.link(ob_light)
col_collection.objects.link(ob_camera)
col_collection.objects.link(ob_sliced_small_oc_maxcleaned)

# ---- scene / render settings (as saved in the file)
scene.camera = ob_camera
scene.frame_start = 1; scene.frame_end = 250; scene.frame_set(1)
scene.render.engine = 'BLENDER_EEVEE_NEXT'
scene.cycles.sampling_pattern = 'TABULATED_SOBOL'
scene.cycles.use_light_tree = False
scene.view_settings.view_transform = 'Filmic'
bpy.context.view_layer.update()
